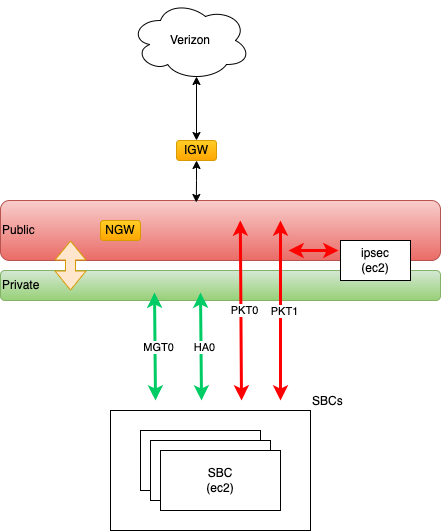

The diagram above was exported from draw.io. Its source (the exported page's mxGraphModel, read from the mxfile embedded in the PNG):
<mxGraphModel dx="1125" dy="1129" grid="1" gridSize="10" guides="1" tooltips="1" connect="1" arrows="1" fold="1" page="1" pageScale="1" pageWidth="850" pageHeight="1100" math="0" shadow="0">
  <root>
    <mxCell id="0" />
    <mxCell id="1" parent="0" />
    <mxCell id="vU0nXCwgekSEHnUZoRkt-20" value="SBCs" style="rounded=0;whiteSpace=wrap;html=1;gradientColor=#ffffff;align=left;labelPosition=right;verticalLabelPosition=top;verticalAlign=bottom;" parent="1" vertex="1">
      <mxGeometry x="380" y="430" width="200" height="120" as="geometry" />
    </mxCell>
    <mxCell id="vU0nXCwgekSEHnUZoRkt-13" value="Private" style="rounded=1;whiteSpace=wrap;html=1;fillColor=#d5e8d4;strokeColor=#82b366;gradientColor=#97d077;align=left;" parent="1" vertex="1">
      <mxGeometry x="270" y="290" width="440" height="30" as="geometry" />
    </mxCell>
    <mxCell id="vU0nXCwgekSEHnUZoRkt-12" value="Public" style="rounded=1;whiteSpace=wrap;html=1;fillColor=#f8cecc;strokeColor=#b85450;gradientColor=#ea6b66;align=left;" parent="1" vertex="1">
      <mxGeometry x="270" y="220" width="440" height="60" as="geometry" />
    </mxCell>
    <mxCell id="vU0nXCwgekSEHnUZoRkt-35" style="edgeStyle=orthogonalEdgeStyle;rounded=0;orthogonalLoop=1;jettySize=auto;html=1;exitX=0.55;exitY=0.95;exitDx=0;exitDy=0;exitPerimeter=0;startArrow=classic;startFill=1;entryX=0.5;entryY=0;entryDx=0;entryDy=0;" parent="1" source="vU0nXCwgekSEHnUZoRkt-2" target="vU0nXCwgekSEHnUZoRkt-36" edge="1">
      <mxGeometry relative="1" as="geometry">
        <mxPoint x="466" y="130" as="targetPoint" />
      </mxGeometry>
    </mxCell>
    <mxCell id="vU0nXCwgekSEHnUZoRkt-2" value="Verizon" style="ellipse;shape=cloud;whiteSpace=wrap;html=1;" parent="1" vertex="1">
      <mxGeometry x="400" y="20" width="120" height="80" as="geometry" />
    </mxCell>
    <mxCell id="vU0nXCwgekSEHnUZoRkt-3" value="ipsec&lt;br&gt;(ec2)" style="rounded=0;whiteSpace=wrap;html=1;" parent="1" vertex="1">
      <mxGeometry x="610" y="260" width="70" height="40" as="geometry" />
    </mxCell>
    <mxCell id="vU0nXCwgekSEHnUZoRkt-14" value="SBC" style="rounded=0;whiteSpace=wrap;html=1;gradientColor=#ffffff;" parent="1" vertex="1">
      <mxGeometry x="410" y="450" width="120" height="60" as="geometry" />
    </mxCell>
    <mxCell id="vU0nXCwgekSEHnUZoRkt-15" value="SBC" style="rounded=0;whiteSpace=wrap;html=1;gradientColor=#ffffff;" parent="1" vertex="1">
      <mxGeometry x="420" y="460" width="120" height="60" as="geometry" />
    </mxCell>
    <mxCell id="vU0nXCwgekSEHnUZoRkt-16" value="SBC&lt;br&gt;(ec2)" style="rounded=0;whiteSpace=wrap;html=1;gradientColor=#ffffff;" parent="1" vertex="1">
      <mxGeometry x="430" y="470" width="120" height="60" as="geometry" />
    </mxCell>
    <mxCell id="vU0nXCwgekSEHnUZoRkt-26" value="" style="endArrow=classic;startArrow=classic;html=1;rounded=0;entryX=0.135;entryY=-0.042;entryDx=0;entryDy=0;entryPerimeter=0;strokeWidth=3;strokeColor=#00CC66;" parent="1" edge="1">
      <mxGeometry width="50" height="50" relative="1" as="geometry">
        <mxPoint x="470" y="312.03999999999996" as="sourcePoint" />
        <mxPoint x="471" y="420.00000000000006" as="targetPoint" />
      </mxGeometry>
    </mxCell>
    <mxCell id="vU0nXCwgekSEHnUZoRkt-27" value="HA0" style="edgeLabel;html=1;align=center;verticalAlign=middle;resizable=0;points=[];" parent="vU0nXCwgekSEHnUZoRkt-26" vertex="1" connectable="0">
      <mxGeometry x="0.001" y="3" relative="1" as="geometry">
        <mxPoint as="offset" />
      </mxGeometry>
    </mxCell>
    <mxCell id="vU0nXCwgekSEHnUZoRkt-28" value="" style="endArrow=classic;startArrow=classic;html=1;rounded=0;entryX=0.135;entryY=-0.042;entryDx=0;entryDy=0;entryPerimeter=0;exitX=0.545;exitY=0.333;exitDx=0;exitDy=0;exitPerimeter=0;strokeWidth=3;strokeColor=#FF0000;" parent="1" source="vU0nXCwgekSEHnUZoRkt-12" edge="1">
      <mxGeometry width="50" height="50" relative="1" as="geometry">
        <mxPoint x="510" y="312.03999999999996" as="sourcePoint" />
        <mxPoint x="511" y="420.00000000000006" as="targetPoint" />
      </mxGeometry>
    </mxCell>
    <mxCell id="vU0nXCwgekSEHnUZoRkt-29" value="PKT0" style="edgeLabel;html=1;align=center;verticalAlign=middle;resizable=0;points=[];" parent="vU0nXCwgekSEHnUZoRkt-28" vertex="1" connectable="0">
      <mxGeometry x="0.001" y="3" relative="1" as="geometry">
        <mxPoint as="offset" />
      </mxGeometry>
    </mxCell>
    <mxCell id="vU0nXCwgekSEHnUZoRkt-30" value="" style="endArrow=classic;startArrow=classic;html=1;rounded=0;entryX=0.135;entryY=-0.042;entryDx=0;entryDy=0;entryPerimeter=0;strokeWidth=3;strokeColor=#FF0000;" parent="1" edge="1">
      <mxGeometry width="50" height="50" relative="1" as="geometry">
        <mxPoint x="550" y="240" as="sourcePoint" />
        <mxPoint x="550" y="420" as="targetPoint" />
      </mxGeometry>
    </mxCell>
    <mxCell id="vU0nXCwgekSEHnUZoRkt-31" value="PKT1" style="edgeLabel;html=1;align=center;verticalAlign=middle;resizable=0;points=[];" parent="vU0nXCwgekSEHnUZoRkt-30" vertex="1" connectable="0">
      <mxGeometry x="0.001" y="3" relative="1" as="geometry">
        <mxPoint as="offset" />
      </mxGeometry>
    </mxCell>
    <mxCell id="vU0nXCwgekSEHnUZoRkt-32" value="" style="endArrow=classic;startArrow=classic;html=1;rounded=0;entryX=0.135;entryY=-0.042;entryDx=0;entryDy=0;entryPerimeter=0;strokeWidth=3;strokeColor=#00CC66;" parent="1" edge="1">
      <mxGeometry width="50" height="50" relative="1" as="geometry">
        <mxPoint x="424" y="312.03999999999996" as="sourcePoint" />
        <mxPoint x="425" y="420" as="targetPoint" />
      </mxGeometry>
    </mxCell>
    <mxCell id="vU0nXCwgekSEHnUZoRkt-33" value="MGT0" style="edgeLabel;html=1;align=center;verticalAlign=middle;resizable=0;points=[];" parent="vU0nXCwgekSEHnUZoRkt-32" vertex="1" connectable="0">
      <mxGeometry x="0.001" y="3" relative="1" as="geometry">
        <mxPoint as="offset" />
      </mxGeometry>
    </mxCell>
    <mxCell id="vU0nXCwgekSEHnUZoRkt-34" value="NGW" style="rounded=1;whiteSpace=wrap;html=1;gradientColor=#ffa500;fillColor=#ffcd28;strokeColor=#d79b00;" parent="1" vertex="1">
      <mxGeometry x="370" y="240" width="40" height="20" as="geometry" />
    </mxCell>
    <mxCell id="vU0nXCwgekSEHnUZoRkt-37" style="edgeStyle=orthogonalEdgeStyle;rounded=0;orthogonalLoop=1;jettySize=auto;html=1;exitX=0.5;exitY=1;exitDx=0;exitDy=0;entryX=0.445;entryY=0.033;entryDx=0;entryDy=0;entryPerimeter=0;startArrow=classic;startFill=1;" parent="1" source="vU0nXCwgekSEHnUZoRkt-36" target="vU0nXCwgekSEHnUZoRkt-12" edge="1">
      <mxGeometry relative="1" as="geometry">
        <mxPoint x="466" y="220" as="sourcePoint" />
      </mxGeometry>
    </mxCell>
    <mxCell id="vU0nXCwgekSEHnUZoRkt-36" value="IGW" style="rounded=1;whiteSpace=wrap;html=1;gradientColor=#ffa500;fillColor=#ffcd28;strokeColor=#d79b00;" parent="1" vertex="1">
      <mxGeometry x="446" y="160" width="40" height="20" as="geometry" />
    </mxCell>
    <mxCell id="vU0nXCwgekSEHnUZoRkt-38" value="" style="shape=flexArrow;endArrow=classic;startArrow=classic;html=1;rounded=0;fillColor=#ffe6cc;strokeColor=#d79b00;" parent="1" edge="1">
      <mxGeometry width="100" height="100" relative="1" as="geometry">
        <mxPoint x="340" y="310" as="sourcePoint" />
        <mxPoint x="340" y="260" as="targetPoint" />
      </mxGeometry>
    </mxCell>
    <mxCell id="vU0nXCwgekSEHnUZoRkt-40" value="" style="endArrow=classic;startArrow=classic;html=1;rounded=0;strokeColor=#FF0000;strokeWidth=3;gradientColor=none;" parent="1" edge="1">
      <mxGeometry width="50" height="50" relative="1" as="geometry">
        <mxPoint x="558" y="270" as="sourcePoint" />
        <mxPoint x="608" y="270" as="targetPoint" />
      </mxGeometry>
    </mxCell>
  </root>
</mxGraphModel>